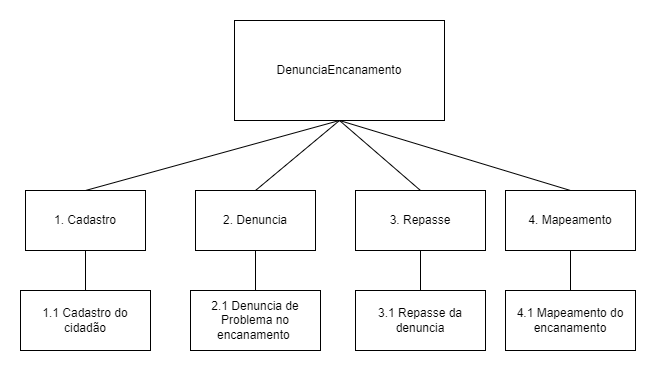

The diagram above was exported from draw.io. Its source (the exported page's mxGraphModel, read from the mxfile embedded in the PNG):
<mxGraphModel dx="1293" dy="623" grid="1" gridSize="10" guides="1" tooltips="1" connect="1" arrows="1" fold="1" page="1" pageScale="1" pageWidth="827" pageHeight="1169" math="0" shadow="0">
  <root>
    <mxCell id="0" />
    <mxCell id="1" parent="0" />
    <mxCell id="4XShBF1HX0RCQSXamjL3-1" value="DenunciaEncanamento" style="rounded=0;whiteSpace=wrap;html=1;" vertex="1" parent="1">
      <mxGeometry x="309" y="60" width="210" height="100" as="geometry" />
    </mxCell>
    <mxCell id="4XShBF1HX0RCQSXamjL3-2" value="2. Denuncia" style="rounded=0;whiteSpace=wrap;html=1;" vertex="1" parent="1">
      <mxGeometry x="270" y="230" width="120" height="60" as="geometry" />
    </mxCell>
    <mxCell id="4XShBF1HX0RCQSXamjL3-5" value="1. Cadastro" style="rounded=0;whiteSpace=wrap;html=1;" vertex="1" parent="1">
      <mxGeometry x="100" y="230" width="120" height="60" as="geometry" />
    </mxCell>
    <mxCell id="4XShBF1HX0RCQSXamjL3-6" value="3. Repasse" style="rounded=0;whiteSpace=wrap;html=1;" vertex="1" parent="1">
      <mxGeometry x="430" y="230" width="130" height="60" as="geometry" />
    </mxCell>
    <mxCell id="4XShBF1HX0RCQSXamjL3-8" value="4. Mapeamento" style="rounded=0;whiteSpace=wrap;html=1;" vertex="1" parent="1">
      <mxGeometry x="580" y="230" width="130" height="60" as="geometry" />
    </mxCell>
    <mxCell id="4XShBF1HX0RCQSXamjL3-9" value="" style="endArrow=none;html=1;rounded=0;entryX=0.5;entryY=1;entryDx=0;entryDy=0;exitX=0.5;exitY=0;exitDx=0;exitDy=0;" edge="1" parent="1" source="4XShBF1HX0RCQSXamjL3-5" target="4XShBF1HX0RCQSXamjL3-1">
      <mxGeometry width="50" height="50" relative="1" as="geometry">
        <mxPoint x="520" y="330" as="sourcePoint" />
        <mxPoint x="570" y="280" as="targetPoint" />
      </mxGeometry>
    </mxCell>
    <mxCell id="4XShBF1HX0RCQSXamjL3-10" value="" style="endArrow=none;html=1;rounded=0;entryX=0.5;entryY=1;entryDx=0;entryDy=0;exitX=0.5;exitY=0;exitDx=0;exitDy=0;" edge="1" parent="1" source="4XShBF1HX0RCQSXamjL3-2" target="4XShBF1HX0RCQSXamjL3-1">
      <mxGeometry width="50" height="50" relative="1" as="geometry">
        <mxPoint x="170" y="240" as="sourcePoint" />
        <mxPoint x="424" y="170" as="targetPoint" />
      </mxGeometry>
    </mxCell>
    <mxCell id="4XShBF1HX0RCQSXamjL3-11" value="" style="endArrow=none;html=1;rounded=0;entryX=0.5;entryY=1;entryDx=0;entryDy=0;exitX=0.5;exitY=0;exitDx=0;exitDy=0;" edge="1" parent="1" source="4XShBF1HX0RCQSXamjL3-6" target="4XShBF1HX0RCQSXamjL3-1">
      <mxGeometry width="50" height="50" relative="1" as="geometry">
        <mxPoint x="180" y="250" as="sourcePoint" />
        <mxPoint x="434" y="180" as="targetPoint" />
      </mxGeometry>
    </mxCell>
    <mxCell id="4XShBF1HX0RCQSXamjL3-12" value="" style="endArrow=none;html=1;rounded=0;entryX=0.5;entryY=1;entryDx=0;entryDy=0;exitX=0.5;exitY=0;exitDx=0;exitDy=0;" edge="1" parent="1" source="4XShBF1HX0RCQSXamjL3-8" target="4XShBF1HX0RCQSXamjL3-1">
      <mxGeometry width="50" height="50" relative="1" as="geometry">
        <mxPoint x="190" y="260" as="sourcePoint" />
        <mxPoint x="444" y="190" as="targetPoint" />
      </mxGeometry>
    </mxCell>
    <mxCell id="4XShBF1HX0RCQSXamjL3-13" value="1.1 Cadastro do cidadão" style="rounded=0;whiteSpace=wrap;html=1;" vertex="1" parent="1">
      <mxGeometry x="95" y="330" width="130" height="60" as="geometry" />
    </mxCell>
    <mxCell id="4XShBF1HX0RCQSXamjL3-14" value="2.1 Denuncia de Problema no encanamento&amp;nbsp;" style="rounded=0;whiteSpace=wrap;html=1;" vertex="1" parent="1">
      <mxGeometry x="265" y="330" width="130" height="60" as="geometry" />
    </mxCell>
    <mxCell id="4XShBF1HX0RCQSXamjL3-15" value="3.1 Repasse da denuncia" style="rounded=0;whiteSpace=wrap;html=1;" vertex="1" parent="1">
      <mxGeometry x="430" y="330" width="130" height="60" as="geometry" />
    </mxCell>
    <mxCell id="4XShBF1HX0RCQSXamjL3-16" value="4.1 Mapeamento do encanamento" style="rounded=0;whiteSpace=wrap;html=1;" vertex="1" parent="1">
      <mxGeometry x="580" y="330" width="130" height="60" as="geometry" />
    </mxCell>
    <mxCell id="4XShBF1HX0RCQSXamjL3-17" value="" style="endArrow=none;html=1;rounded=0;entryX=0.5;entryY=1;entryDx=0;entryDy=0;exitX=0.5;exitY=0;exitDx=0;exitDy=0;" edge="1" parent="1" source="4XShBF1HX0RCQSXamjL3-13" target="4XShBF1HX0RCQSXamjL3-5">
      <mxGeometry width="50" height="50" relative="1" as="geometry">
        <mxPoint x="170" y="240" as="sourcePoint" />
        <mxPoint x="424" y="170" as="targetPoint" />
      </mxGeometry>
    </mxCell>
    <mxCell id="4XShBF1HX0RCQSXamjL3-18" value="" style="endArrow=none;html=1;rounded=0;entryX=0.5;entryY=1;entryDx=0;entryDy=0;exitX=0.5;exitY=0;exitDx=0;exitDy=0;" edge="1" parent="1" source="4XShBF1HX0RCQSXamjL3-14" target="4XShBF1HX0RCQSXamjL3-2">
      <mxGeometry width="50" height="50" relative="1" as="geometry">
        <mxPoint x="170" y="340.0000000000001" as="sourcePoint" />
        <mxPoint x="170" y="300" as="targetPoint" />
      </mxGeometry>
    </mxCell>
    <mxCell id="4XShBF1HX0RCQSXamjL3-19" value="" style="endArrow=none;html=1;rounded=0;entryX=0.5;entryY=1;entryDx=0;entryDy=0;exitX=0.5;exitY=0;exitDx=0;exitDy=0;" edge="1" parent="1" source="4XShBF1HX0RCQSXamjL3-15" target="4XShBF1HX0RCQSXamjL3-6">
      <mxGeometry width="50" height="50" relative="1" as="geometry">
        <mxPoint x="180" y="350.0000000000001" as="sourcePoint" />
        <mxPoint x="180" y="310" as="targetPoint" />
      </mxGeometry>
    </mxCell>
    <mxCell id="4XShBF1HX0RCQSXamjL3-20" value="" style="endArrow=none;html=1;rounded=0;entryX=0.5;entryY=1;entryDx=0;entryDy=0;exitX=0.5;exitY=0;exitDx=0;exitDy=0;" edge="1" parent="1" source="4XShBF1HX0RCQSXamjL3-16" target="4XShBF1HX0RCQSXamjL3-8">
      <mxGeometry width="50" height="50" relative="1" as="geometry">
        <mxPoint x="190" y="360.0000000000001" as="sourcePoint" />
        <mxPoint x="190" y="320" as="targetPoint" />
      </mxGeometry>
    </mxCell>
  </root>
</mxGraphModel>